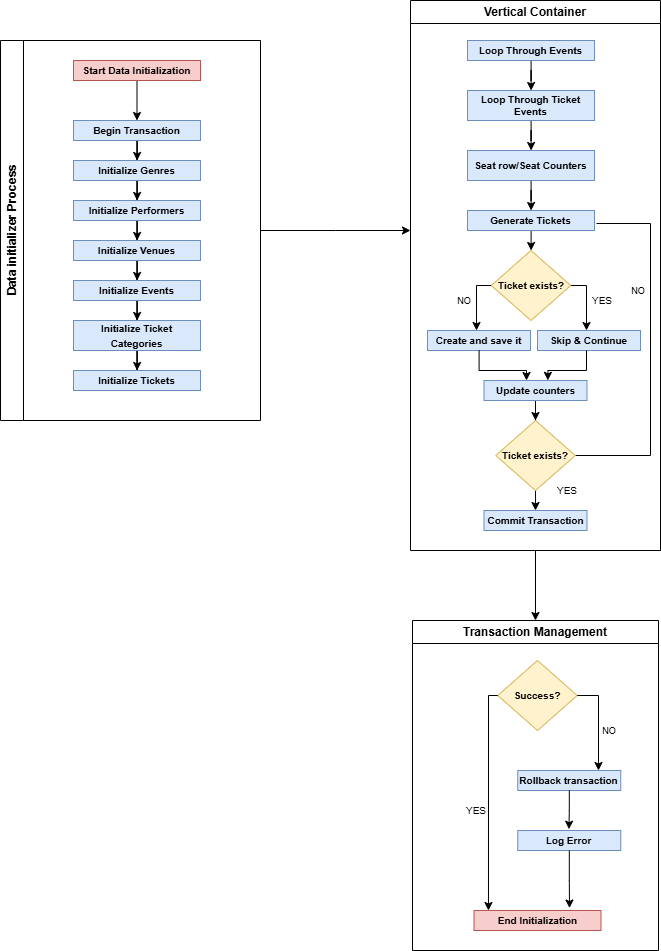

The diagram above was exported from draw.io. Its source (the exported page's mxGraphModel, read from the mxfile embedded in the PNG):
<mxGraphModel dx="2868" dy="1476" grid="1" gridSize="10" guides="1" tooltips="1" connect="1" arrows="1" fold="1" page="1" pageScale="1" pageWidth="827" pageHeight="1169" math="0" shadow="0">
  <root>
    <mxCell id="0" />
    <mxCell id="1" parent="0" />
    <mxCell id="bC9O9cH9Esmn10ExhHqr-163" style="edgeStyle=orthogonalEdgeStyle;rounded=0;orthogonalLoop=1;jettySize=auto;html=1;" edge="1" parent="1" source="bC9O9cH9Esmn10ExhHqr-89">
      <mxGeometry relative="1" as="geometry">
        <mxPoint x="470" y="350" as="targetPoint" />
      </mxGeometry>
    </mxCell>
    <mxCell id="bC9O9cH9Esmn10ExhHqr-89" value="Data initializer Process" style="swimlane;horizontal=0;whiteSpace=wrap;html=1;" vertex="1" parent="1">
      <mxGeometry x="60" y="160" width="260" height="380" as="geometry" />
    </mxCell>
    <mxCell id="bC9O9cH9Esmn10ExhHqr-92" value="" style="edgeStyle=orthogonalEdgeStyle;rounded=0;orthogonalLoop=1;jettySize=auto;html=1;" edge="1" parent="bC9O9cH9Esmn10ExhHqr-89" source="bC9O9cH9Esmn10ExhHqr-90" target="bC9O9cH9Esmn10ExhHqr-91">
      <mxGeometry relative="1" as="geometry" />
    </mxCell>
    <mxCell id="bC9O9cH9Esmn10ExhHqr-90" value="&lt;font style=&quot;font-size: 10px;&quot;&gt;Start Data Initialization&lt;/font&gt;" style="rounded=0;whiteSpace=wrap;html=1;fillColor=#f8cecc;strokeColor=#b85450;fontStyle=1" vertex="1" parent="bC9O9cH9Esmn10ExhHqr-89">
      <mxGeometry x="73" y="20" width="127" height="20" as="geometry" />
    </mxCell>
    <mxCell id="bC9O9cH9Esmn10ExhHqr-94" value="" style="edgeStyle=orthogonalEdgeStyle;rounded=0;orthogonalLoop=1;jettySize=auto;html=1;" edge="1" parent="bC9O9cH9Esmn10ExhHqr-89" source="bC9O9cH9Esmn10ExhHqr-91" target="bC9O9cH9Esmn10ExhHqr-93">
      <mxGeometry relative="1" as="geometry" />
    </mxCell>
    <mxCell id="bC9O9cH9Esmn10ExhHqr-91" value="&lt;font style=&quot;font-size: 10px;&quot;&gt;Begin Transaction&lt;/font&gt;" style="rounded=0;whiteSpace=wrap;html=1;fillColor=#dae8fc;strokeColor=#6c8ebf;fontStyle=1" vertex="1" parent="bC9O9cH9Esmn10ExhHqr-89">
      <mxGeometry x="73" y="80" width="127" height="20" as="geometry" />
    </mxCell>
    <mxCell id="bC9O9cH9Esmn10ExhHqr-96" value="" style="edgeStyle=orthogonalEdgeStyle;rounded=0;orthogonalLoop=1;jettySize=auto;html=1;" edge="1" parent="bC9O9cH9Esmn10ExhHqr-89" source="bC9O9cH9Esmn10ExhHqr-93" target="bC9O9cH9Esmn10ExhHqr-95">
      <mxGeometry relative="1" as="geometry" />
    </mxCell>
    <mxCell id="bC9O9cH9Esmn10ExhHqr-93" value="&lt;font style=&quot;font-size: 10px;&quot;&gt;Initialize Genres&lt;/font&gt;" style="rounded=0;whiteSpace=wrap;html=1;fillColor=#dae8fc;strokeColor=#6c8ebf;fontStyle=1" vertex="1" parent="bC9O9cH9Esmn10ExhHqr-89">
      <mxGeometry x="73" y="120" width="127" height="20" as="geometry" />
    </mxCell>
    <mxCell id="bC9O9cH9Esmn10ExhHqr-98" value="" style="edgeStyle=orthogonalEdgeStyle;rounded=0;orthogonalLoop=1;jettySize=auto;html=1;" edge="1" parent="bC9O9cH9Esmn10ExhHqr-89" source="bC9O9cH9Esmn10ExhHqr-95" target="bC9O9cH9Esmn10ExhHqr-97">
      <mxGeometry relative="1" as="geometry" />
    </mxCell>
    <mxCell id="bC9O9cH9Esmn10ExhHqr-95" value="&lt;font style=&quot;font-size: 10px;&quot;&gt;Initialize Performers&lt;/font&gt;" style="rounded=0;whiteSpace=wrap;html=1;fillColor=#dae8fc;strokeColor=#6c8ebf;fontStyle=1" vertex="1" parent="bC9O9cH9Esmn10ExhHqr-89">
      <mxGeometry x="73" y="160" width="127" height="20" as="geometry" />
    </mxCell>
    <mxCell id="bC9O9cH9Esmn10ExhHqr-100" value="" style="edgeStyle=orthogonalEdgeStyle;rounded=0;orthogonalLoop=1;jettySize=auto;html=1;" edge="1" parent="bC9O9cH9Esmn10ExhHqr-89" source="bC9O9cH9Esmn10ExhHqr-97" target="bC9O9cH9Esmn10ExhHqr-99">
      <mxGeometry relative="1" as="geometry" />
    </mxCell>
    <mxCell id="bC9O9cH9Esmn10ExhHqr-97" value="&lt;font style=&quot;font-size: 10px;&quot;&gt;Initialize Venues&lt;/font&gt;" style="rounded=0;whiteSpace=wrap;html=1;fillColor=#dae8fc;strokeColor=#6c8ebf;fontStyle=1" vertex="1" parent="bC9O9cH9Esmn10ExhHqr-89">
      <mxGeometry x="73" y="200" width="127" height="20" as="geometry" />
    </mxCell>
    <mxCell id="bC9O9cH9Esmn10ExhHqr-102" value="" style="edgeStyle=orthogonalEdgeStyle;rounded=0;orthogonalLoop=1;jettySize=auto;html=1;" edge="1" parent="bC9O9cH9Esmn10ExhHqr-89" source="bC9O9cH9Esmn10ExhHqr-99" target="bC9O9cH9Esmn10ExhHqr-101">
      <mxGeometry relative="1" as="geometry" />
    </mxCell>
    <mxCell id="bC9O9cH9Esmn10ExhHqr-99" value="&lt;font style=&quot;font-size: 10px;&quot;&gt;Initialize Events&lt;/font&gt;" style="rounded=0;whiteSpace=wrap;html=1;fillColor=#dae8fc;strokeColor=#6c8ebf;fontStyle=1" vertex="1" parent="bC9O9cH9Esmn10ExhHqr-89">
      <mxGeometry x="73" y="240" width="127" height="20" as="geometry" />
    </mxCell>
    <mxCell id="bC9O9cH9Esmn10ExhHqr-104" value="" style="edgeStyle=orthogonalEdgeStyle;rounded=0;orthogonalLoop=1;jettySize=auto;html=1;" edge="1" parent="bC9O9cH9Esmn10ExhHqr-89" source="bC9O9cH9Esmn10ExhHqr-101" target="bC9O9cH9Esmn10ExhHqr-103">
      <mxGeometry relative="1" as="geometry" />
    </mxCell>
    <mxCell id="bC9O9cH9Esmn10ExhHqr-101" value="&lt;font style=&quot;font-size: 10px;&quot;&gt;Initialize Ticket Categories&lt;/font&gt;" style="rounded=0;whiteSpace=wrap;html=1;fillColor=#dae8fc;strokeColor=#6c8ebf;fontStyle=1" vertex="1" parent="bC9O9cH9Esmn10ExhHqr-89">
      <mxGeometry x="73" y="280" width="127" height="30" as="geometry" />
    </mxCell>
    <mxCell id="bC9O9cH9Esmn10ExhHqr-103" value="&lt;font style=&quot;font-size: 10px;&quot;&gt;Initialize Tickets&lt;/font&gt;" style="rounded=0;whiteSpace=wrap;html=1;fillColor=#dae8fc;strokeColor=#6c8ebf;fontStyle=1" vertex="1" parent="bC9O9cH9Esmn10ExhHqr-89">
      <mxGeometry x="73" y="330" width="127" height="20" as="geometry" />
    </mxCell>
    <mxCell id="bC9O9cH9Esmn10ExhHqr-164" style="edgeStyle=orthogonalEdgeStyle;rounded=0;orthogonalLoop=1;jettySize=auto;html=1;entryX=0.5;entryY=0;entryDx=0;entryDy=0;" edge="1" parent="1" source="bC9O9cH9Esmn10ExhHqr-105" target="bC9O9cH9Esmn10ExhHqr-150">
      <mxGeometry relative="1" as="geometry" />
    </mxCell>
    <mxCell id="bC9O9cH9Esmn10ExhHqr-105" value="Vertical Container" style="swimlane;whiteSpace=wrap;html=1;" vertex="1" parent="1">
      <mxGeometry x="470" y="120" width="250" height="550" as="geometry" />
    </mxCell>
    <mxCell id="bC9O9cH9Esmn10ExhHqr-108" value="" style="edgeStyle=orthogonalEdgeStyle;rounded=0;orthogonalLoop=1;jettySize=auto;html=1;fontSize=10;" edge="1" parent="bC9O9cH9Esmn10ExhHqr-105" source="bC9O9cH9Esmn10ExhHqr-106" target="bC9O9cH9Esmn10ExhHqr-107">
      <mxGeometry relative="1" as="geometry" />
    </mxCell>
    <mxCell id="bC9O9cH9Esmn10ExhHqr-106" value="&lt;font style=&quot;font-size: 10px;&quot;&gt;Loop Through Events&lt;/font&gt;" style="rounded=0;whiteSpace=wrap;html=1;fillColor=#dae8fc;strokeColor=#6c8ebf;fontStyle=1;fontSize=10;" vertex="1" parent="bC9O9cH9Esmn10ExhHqr-105">
      <mxGeometry x="57" y="40" width="127" height="20" as="geometry" />
    </mxCell>
    <mxCell id="bC9O9cH9Esmn10ExhHqr-110" value="" style="edgeStyle=orthogonalEdgeStyle;rounded=0;orthogonalLoop=1;jettySize=auto;html=1;fontSize=10;" edge="1" parent="bC9O9cH9Esmn10ExhHqr-105" source="bC9O9cH9Esmn10ExhHqr-107" target="bC9O9cH9Esmn10ExhHqr-109">
      <mxGeometry relative="1" as="geometry" />
    </mxCell>
    <mxCell id="bC9O9cH9Esmn10ExhHqr-107" value="&lt;font style=&quot;font-size: 10px;&quot;&gt;Loop Through Ticket Events&lt;/font&gt;" style="rounded=0;whiteSpace=wrap;html=1;fillColor=#dae8fc;strokeColor=#6c8ebf;fontStyle=1;fontSize=10;" vertex="1" parent="bC9O9cH9Esmn10ExhHqr-105">
      <mxGeometry x="57" y="90" width="127" height="30" as="geometry" />
    </mxCell>
    <mxCell id="bC9O9cH9Esmn10ExhHqr-114" value="" style="edgeStyle=orthogonalEdgeStyle;rounded=0;orthogonalLoop=1;jettySize=auto;html=1;fontSize=10;" edge="1" parent="bC9O9cH9Esmn10ExhHqr-105" source="bC9O9cH9Esmn10ExhHqr-109" target="bC9O9cH9Esmn10ExhHqr-113">
      <mxGeometry relative="1" as="geometry" />
    </mxCell>
    <mxCell id="bC9O9cH9Esmn10ExhHqr-109" value="&lt;font style=&quot;font-size: 10px;&quot;&gt;Seat row/Seat Counters&lt;/font&gt;" style="rounded=0;whiteSpace=wrap;html=1;fillColor=#dae8fc;strokeColor=#6c8ebf;fontStyle=1;fontSize=10;" vertex="1" parent="bC9O9cH9Esmn10ExhHqr-105">
      <mxGeometry x="57" y="150" width="127" height="30" as="geometry" />
    </mxCell>
    <mxCell id="bC9O9cH9Esmn10ExhHqr-116" value="" style="edgeStyle=orthogonalEdgeStyle;rounded=0;orthogonalLoop=1;jettySize=auto;html=1;fontSize=10;" edge="1" parent="bC9O9cH9Esmn10ExhHqr-105" source="bC9O9cH9Esmn10ExhHqr-113" target="bC9O9cH9Esmn10ExhHqr-115">
      <mxGeometry relative="1" as="geometry" />
    </mxCell>
    <mxCell id="bC9O9cH9Esmn10ExhHqr-113" value="&lt;font style=&quot;font-size: 10px;&quot;&gt;Generate Tickets&lt;/font&gt;" style="rounded=0;whiteSpace=wrap;html=1;fillColor=#dae8fc;strokeColor=#6c8ebf;fontStyle=1;fontSize=10;" vertex="1" parent="bC9O9cH9Esmn10ExhHqr-105">
      <mxGeometry x="57" y="210" width="127" height="20" as="geometry" />
    </mxCell>
    <mxCell id="bC9O9cH9Esmn10ExhHqr-135" style="edgeStyle=orthogonalEdgeStyle;rounded=0;orthogonalLoop=1;jettySize=auto;html=1;endArrow=none;endFill=0;entryX=1;entryY=0.5;entryDx=0;entryDy=0;" edge="1" parent="bC9O9cH9Esmn10ExhHqr-105" target="bC9O9cH9Esmn10ExhHqr-133">
      <mxGeometry relative="1" as="geometry">
        <mxPoint x="186" y="223" as="sourcePoint" />
        <mxPoint x="166" y="460" as="targetPoint" />
        <Array as="points">
          <mxPoint x="240" y="223" />
          <mxPoint x="240" y="455" />
        </Array>
      </mxGeometry>
    </mxCell>
    <mxCell id="bC9O9cH9Esmn10ExhHqr-136" style="edgeStyle=orthogonalEdgeStyle;rounded=0;orthogonalLoop=1;jettySize=auto;html=1;endArrow=classic;endFill=1;entryX=0.476;entryY=0;entryDx=0;entryDy=0;entryPerimeter=0;" edge="1" parent="bC9O9cH9Esmn10ExhHqr-105" source="bC9O9cH9Esmn10ExhHqr-115" target="bC9O9cH9Esmn10ExhHqr-129">
      <mxGeometry relative="1" as="geometry">
        <mxPoint x="66" y="320" as="targetPoint" />
        <Array as="points">
          <mxPoint x="66" y="285" />
        </Array>
      </mxGeometry>
    </mxCell>
    <mxCell id="bC9O9cH9Esmn10ExhHqr-137" style="edgeStyle=orthogonalEdgeStyle;rounded=0;orthogonalLoop=1;jettySize=auto;html=1;endArrow=classic;endFill=1;entryX=0.476;entryY=0;entryDx=0;entryDy=0;entryPerimeter=0;" edge="1" parent="bC9O9cH9Esmn10ExhHqr-105" source="bC9O9cH9Esmn10ExhHqr-115" target="bC9O9cH9Esmn10ExhHqr-130">
      <mxGeometry relative="1" as="geometry">
        <mxPoint x="176" y="320" as="targetPoint" />
        <Array as="points">
          <mxPoint x="176" y="285" />
        </Array>
      </mxGeometry>
    </mxCell>
    <mxCell id="bC9O9cH9Esmn10ExhHqr-115" value="Ticket exists?" style="rhombus;whiteSpace=wrap;html=1;fillColor=#fff2cc;strokeColor=#d6b656;rounded=0;fontStyle=1;fontSize=10;" vertex="1" parent="bC9O9cH9Esmn10ExhHqr-105">
      <mxGeometry x="80.75" y="250" width="79.5" height="70" as="geometry" />
    </mxCell>
    <mxCell id="bC9O9cH9Esmn10ExhHqr-129" value="&lt;font style=&quot;font-size: 10px;&quot;&gt;Create and save it&lt;/font&gt;" style="rounded=0;whiteSpace=wrap;html=1;fillColor=#dae8fc;strokeColor=#6c8ebf;fontStyle=1;fontSize=10;" vertex="1" parent="bC9O9cH9Esmn10ExhHqr-105">
      <mxGeometry x="17" y="330" width="103" height="20" as="geometry" />
    </mxCell>
    <mxCell id="bC9O9cH9Esmn10ExhHqr-130" value="&lt;font style=&quot;font-size: 10px;&quot;&gt;Skip &amp;amp; Continue&lt;/font&gt;" style="rounded=0;whiteSpace=wrap;html=1;fillColor=#dae8fc;strokeColor=#6c8ebf;fontStyle=1;fontSize=10;" vertex="1" parent="bC9O9cH9Esmn10ExhHqr-105">
      <mxGeometry x="127" y="330" width="103" height="20" as="geometry" />
    </mxCell>
    <mxCell id="bC9O9cH9Esmn10ExhHqr-148" style="edgeStyle=orthogonalEdgeStyle;rounded=0;orthogonalLoop=1;jettySize=auto;html=1;entryX=0.5;entryY=0;entryDx=0;entryDy=0;" edge="1" parent="bC9O9cH9Esmn10ExhHqr-105" source="bC9O9cH9Esmn10ExhHqr-131" target="bC9O9cH9Esmn10ExhHqr-133">
      <mxGeometry relative="1" as="geometry" />
    </mxCell>
    <mxCell id="bC9O9cH9Esmn10ExhHqr-131" value="&lt;font style=&quot;font-size: 10px;&quot;&gt;Update counters&lt;/font&gt;" style="rounded=0;whiteSpace=wrap;html=1;fillColor=#dae8fc;strokeColor=#6c8ebf;fontStyle=1;fontSize=10;" vertex="1" parent="bC9O9cH9Esmn10ExhHqr-105">
      <mxGeometry x="73.5" y="380" width="103" height="20" as="geometry" />
    </mxCell>
    <mxCell id="bC9O9cH9Esmn10ExhHqr-149" style="edgeStyle=orthogonalEdgeStyle;rounded=0;orthogonalLoop=1;jettySize=auto;html=1;entryX=0.5;entryY=0;entryDx=0;entryDy=0;" edge="1" parent="bC9O9cH9Esmn10ExhHqr-105" source="bC9O9cH9Esmn10ExhHqr-133" target="bC9O9cH9Esmn10ExhHqr-134">
      <mxGeometry relative="1" as="geometry" />
    </mxCell>
    <mxCell id="bC9O9cH9Esmn10ExhHqr-133" value="Ticket exists?" style="rhombus;whiteSpace=wrap;html=1;fillColor=#fff2cc;strokeColor=#d6b656;rounded=0;fontStyle=1;fontSize=10;" vertex="1" parent="bC9O9cH9Esmn10ExhHqr-105">
      <mxGeometry x="85.25" y="420" width="79.5" height="70" as="geometry" />
    </mxCell>
    <mxCell id="bC9O9cH9Esmn10ExhHqr-134" value="&lt;font style=&quot;font-size: 10px;&quot;&gt;Commit Transaction&lt;/font&gt;" style="rounded=0;whiteSpace=wrap;html=1;fillColor=#dae8fc;strokeColor=#6c8ebf;fontStyle=1;fontSize=10;" vertex="1" parent="bC9O9cH9Esmn10ExhHqr-105">
      <mxGeometry x="73.5" y="510" width="103" height="20" as="geometry" />
    </mxCell>
    <mxCell id="bC9O9cH9Esmn10ExhHqr-138" style="edgeStyle=orthogonalEdgeStyle;rounded=0;orthogonalLoop=1;jettySize=auto;html=1;entryX=0.413;entryY=0;entryDx=0;entryDy=0;entryPerimeter=0;endArrow=classic;endFill=1;" edge="1" parent="bC9O9cH9Esmn10ExhHqr-105" source="bC9O9cH9Esmn10ExhHqr-129" target="bC9O9cH9Esmn10ExhHqr-131">
      <mxGeometry relative="1" as="geometry" />
    </mxCell>
    <mxCell id="bC9O9cH9Esmn10ExhHqr-139" style="edgeStyle=orthogonalEdgeStyle;rounded=0;orthogonalLoop=1;jettySize=auto;html=1;entryX=0.62;entryY=-0.007;entryDx=0;entryDy=0;entryPerimeter=0;endArrow=classic;endFill=1;" edge="1" parent="bC9O9cH9Esmn10ExhHqr-105" source="bC9O9cH9Esmn10ExhHqr-130" target="bC9O9cH9Esmn10ExhHqr-131">
      <mxGeometry relative="1" as="geometry">
        <Array as="points">
          <mxPoint x="176" y="370" />
          <mxPoint x="137" y="370" />
        </Array>
      </mxGeometry>
    </mxCell>
    <mxCell id="bC9O9cH9Esmn10ExhHqr-140" value="&lt;font style=&quot;font-size: 9px;&quot;&gt;NO&lt;/font&gt;" style="text;html=1;align=center;verticalAlign=middle;whiteSpace=wrap;rounded=0;" vertex="1" parent="bC9O9cH9Esmn10ExhHqr-105">
      <mxGeometry x="220" y="280" width="16" height="20" as="geometry" />
    </mxCell>
    <mxCell id="bC9O9cH9Esmn10ExhHqr-143" value="&lt;font style=&quot;font-size: 9px;&quot;&gt;NO&lt;/font&gt;" style="text;html=1;align=center;verticalAlign=middle;whiteSpace=wrap;rounded=0;" vertex="1" parent="bC9O9cH9Esmn10ExhHqr-105">
      <mxGeometry x="46" y="290" width="16" height="20" as="geometry" />
    </mxCell>
    <mxCell id="bC9O9cH9Esmn10ExhHqr-144" value="&lt;font size=&quot;1&quot;&gt;YES&lt;/font&gt;" style="text;html=1;align=center;verticalAlign=middle;whiteSpace=wrap;rounded=0;" vertex="1" parent="bC9O9cH9Esmn10ExhHqr-105">
      <mxGeometry x="184" y="290" width="16" height="20" as="geometry" />
    </mxCell>
    <mxCell id="bC9O9cH9Esmn10ExhHqr-145" value="&lt;font size=&quot;1&quot;&gt;YES&lt;/font&gt;" style="text;html=1;align=center;verticalAlign=middle;whiteSpace=wrap;rounded=0;" vertex="1" parent="bC9O9cH9Esmn10ExhHqr-105">
      <mxGeometry x="148.75" y="480" width="16" height="20" as="geometry" />
    </mxCell>
    <mxCell id="bC9O9cH9Esmn10ExhHqr-150" value="Transaction Management" style="swimlane;whiteSpace=wrap;html=1;" vertex="1" parent="1">
      <mxGeometry x="472" y="740" width="246" height="330" as="geometry" />
    </mxCell>
    <mxCell id="bC9O9cH9Esmn10ExhHqr-151" value="Success?" style="rhombus;whiteSpace=wrap;html=1;fillColor=#fff2cc;strokeColor=#d6b656;rounded=0;fontStyle=1;fontSize=10;" vertex="1" parent="bC9O9cH9Esmn10ExhHqr-150">
      <mxGeometry x="85.25" y="40" width="79.5" height="70" as="geometry" />
    </mxCell>
    <mxCell id="bC9O9cH9Esmn10ExhHqr-152" value="Rollback transaction" style="rounded=0;whiteSpace=wrap;html=1;fillColor=#dae8fc;strokeColor=#6c8ebf;fontStyle=1;fontSize=10;" vertex="1" parent="bC9O9cH9Esmn10ExhHqr-150">
      <mxGeometry x="105.25" y="150" width="103" height="20" as="geometry" />
    </mxCell>
    <mxCell id="bC9O9cH9Esmn10ExhHqr-153" value="Log Error" style="rounded=0;whiteSpace=wrap;html=1;fillColor=#dae8fc;strokeColor=#6c8ebf;fontStyle=1;fontSize=10;" vertex="1" parent="bC9O9cH9Esmn10ExhHqr-150">
      <mxGeometry x="105.25" y="210" width="103" height="20" as="geometry" />
    </mxCell>
    <mxCell id="bC9O9cH9Esmn10ExhHqr-154" value="&lt;font style=&quot;font-size: 10px;&quot;&gt;End Initialization&lt;/font&gt;" style="rounded=0;whiteSpace=wrap;html=1;fillColor=#f8cecc;strokeColor=#b85450;fontStyle=1" vertex="1" parent="bC9O9cH9Esmn10ExhHqr-150">
      <mxGeometry x="61.5" y="290" width="127" height="20" as="geometry" />
    </mxCell>
    <mxCell id="bC9O9cH9Esmn10ExhHqr-155" style="edgeStyle=orthogonalEdgeStyle;rounded=0;orthogonalLoop=1;jettySize=auto;html=1;entryX=0.784;entryY=0;entryDx=0;entryDy=0;entryPerimeter=0;" edge="1" parent="bC9O9cH9Esmn10ExhHqr-150" source="bC9O9cH9Esmn10ExhHqr-151" target="bC9O9cH9Esmn10ExhHqr-152">
      <mxGeometry relative="1" as="geometry">
        <Array as="points">
          <mxPoint x="186" y="75" />
        </Array>
      </mxGeometry>
    </mxCell>
    <mxCell id="bC9O9cH9Esmn10ExhHqr-156" style="edgeStyle=orthogonalEdgeStyle;rounded=0;orthogonalLoop=1;jettySize=auto;html=1;entryX=0.114;entryY=0;entryDx=0;entryDy=0;entryPerimeter=0;" edge="1" parent="bC9O9cH9Esmn10ExhHqr-150" source="bC9O9cH9Esmn10ExhHqr-151" target="bC9O9cH9Esmn10ExhHqr-154">
      <mxGeometry relative="1" as="geometry">
        <Array as="points">
          <mxPoint x="76" y="75" />
        </Array>
      </mxGeometry>
    </mxCell>
    <mxCell id="bC9O9cH9Esmn10ExhHqr-157" style="edgeStyle=orthogonalEdgeStyle;rounded=0;orthogonalLoop=1;jettySize=auto;html=1;entryX=0.497;entryY=-0.065;entryDx=0;entryDy=0;entryPerimeter=0;" edge="1" parent="bC9O9cH9Esmn10ExhHqr-150" source="bC9O9cH9Esmn10ExhHqr-152" target="bC9O9cH9Esmn10ExhHqr-153">
      <mxGeometry relative="1" as="geometry" />
    </mxCell>
    <mxCell id="bC9O9cH9Esmn10ExhHqr-158" style="edgeStyle=orthogonalEdgeStyle;rounded=0;orthogonalLoop=1;jettySize=auto;html=1;entryX=0.752;entryY=-0.123;entryDx=0;entryDy=0;entryPerimeter=0;" edge="1" parent="bC9O9cH9Esmn10ExhHqr-150" source="bC9O9cH9Esmn10ExhHqr-153" target="bC9O9cH9Esmn10ExhHqr-154">
      <mxGeometry relative="1" as="geometry" />
    </mxCell>
    <mxCell id="bC9O9cH9Esmn10ExhHqr-159" value="&lt;font size=&quot;1&quot;&gt;YES&lt;/font&gt;" style="text;html=1;align=center;verticalAlign=middle;whiteSpace=wrap;rounded=0;" vertex="1" parent="bC9O9cH9Esmn10ExhHqr-150">
      <mxGeometry x="56" y="180" width="16" height="20" as="geometry" />
    </mxCell>
    <mxCell id="bC9O9cH9Esmn10ExhHqr-160" value="&lt;font style=&quot;font-size: 9px;&quot;&gt;NO&lt;/font&gt;" style="text;html=1;align=center;verticalAlign=middle;whiteSpace=wrap;rounded=0;" vertex="1" parent="bC9O9cH9Esmn10ExhHqr-150">
      <mxGeometry x="188.5" y="100" width="16" height="20" as="geometry" />
    </mxCell>
  </root>
</mxGraphModel>